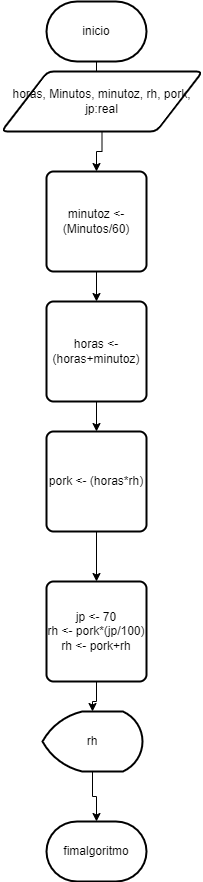

The diagram above was exported from draw.io. Its source (the exported page's mxGraphModel, read from the mxfile embedded in the PNG):
<mxGraphModel dx="1422" dy="737" grid="1" gridSize="10" guides="1" tooltips="1" connect="1" arrows="1" fold="1" page="1" pageScale="1" pageWidth="827" pageHeight="1169" math="0" shadow="0">
  <root>
    <mxCell id="0" />
    <mxCell id="1" parent="0" />
    <mxCell id="tO-WAKRyXOlGgA-Ew4Z5-4" value="" style="edgeStyle=orthogonalEdgeStyle;rounded=0;orthogonalLoop=1;jettySize=auto;html=1;" edge="1" parent="1" source="tO-WAKRyXOlGgA-Ew4Z5-1" target="tO-WAKRyXOlGgA-Ew4Z5-3">
      <mxGeometry relative="1" as="geometry" />
    </mxCell>
    <mxCell id="tO-WAKRyXOlGgA-Ew4Z5-1" value="inicio" style="strokeWidth=2;html=1;shape=mxgraph.flowchart.terminator;whiteSpace=wrap;" vertex="1" parent="1">
      <mxGeometry x="364" y="70" width="100" height="60" as="geometry" />
    </mxCell>
    <mxCell id="tO-WAKRyXOlGgA-Ew4Z5-2" value="fimalgoritmo" style="strokeWidth=2;html=1;shape=mxgraph.flowchart.terminator;whiteSpace=wrap;" vertex="1" parent="1">
      <mxGeometry x="364" y="890" width="100" height="60" as="geometry" />
    </mxCell>
    <mxCell id="tO-WAKRyXOlGgA-Ew4Z5-11" value="" style="edgeStyle=orthogonalEdgeStyle;rounded=0;orthogonalLoop=1;jettySize=auto;html=1;" edge="1" parent="1" source="tO-WAKRyXOlGgA-Ew4Z5-3" target="tO-WAKRyXOlGgA-Ew4Z5-6">
      <mxGeometry relative="1" as="geometry" />
    </mxCell>
    <mxCell id="tO-WAKRyXOlGgA-Ew4Z5-3" value="horas, Minutos, minutoz, rh, pork, jp:real" style="shape=parallelogram;html=1;strokeWidth=2;perimeter=parallelogramPerimeter;whiteSpace=wrap;rounded=1;arcSize=12;size=0.23;" vertex="1" parent="1">
      <mxGeometry x="319" y="140" width="201" height="60" as="geometry" />
    </mxCell>
    <mxCell id="tO-WAKRyXOlGgA-Ew4Z5-12" value="" style="edgeStyle=orthogonalEdgeStyle;rounded=0;orthogonalLoop=1;jettySize=auto;html=1;" edge="1" parent="1" source="tO-WAKRyXOlGgA-Ew4Z5-6" target="tO-WAKRyXOlGgA-Ew4Z5-7">
      <mxGeometry relative="1" as="geometry" />
    </mxCell>
    <mxCell id="tO-WAKRyXOlGgA-Ew4Z5-6" value="minutoz &amp;lt;- (Minutos/60)" style="rounded=1;whiteSpace=wrap;html=1;absoluteArcSize=1;arcSize=14;strokeWidth=2;" vertex="1" parent="1">
      <mxGeometry x="364" y="240" width="100" height="100" as="geometry" />
    </mxCell>
    <mxCell id="tO-WAKRyXOlGgA-Ew4Z5-13" value="" style="edgeStyle=orthogonalEdgeStyle;rounded=0;orthogonalLoop=1;jettySize=auto;html=1;" edge="1" parent="1" source="tO-WAKRyXOlGgA-Ew4Z5-7" target="tO-WAKRyXOlGgA-Ew4Z5-8">
      <mxGeometry relative="1" as="geometry" />
    </mxCell>
    <mxCell id="tO-WAKRyXOlGgA-Ew4Z5-7" value="horas &amp;lt;- (horas+minutoz)" style="rounded=1;whiteSpace=wrap;html=1;absoluteArcSize=1;arcSize=14;strokeWidth=2;" vertex="1" parent="1">
      <mxGeometry x="364" y="370" width="100" height="100" as="geometry" />
    </mxCell>
    <mxCell id="tO-WAKRyXOlGgA-Ew4Z5-14" value="" style="edgeStyle=orthogonalEdgeStyle;rounded=0;orthogonalLoop=1;jettySize=auto;html=1;entryX=0.5;entryY=0;entryDx=0;entryDy=0;" edge="1" parent="1" source="tO-WAKRyXOlGgA-Ew4Z5-8" target="tO-WAKRyXOlGgA-Ew4Z5-16">
      <mxGeometry relative="1" as="geometry">
        <mxPoint x="630" y="670" as="targetPoint" />
      </mxGeometry>
    </mxCell>
    <mxCell id="tO-WAKRyXOlGgA-Ew4Z5-8" value="pork &amp;lt;- (horas*rh)" style="rounded=1;whiteSpace=wrap;html=1;absoluteArcSize=1;arcSize=14;strokeWidth=2;" vertex="1" parent="1">
      <mxGeometry x="364" y="500" width="100" height="100" as="geometry" />
    </mxCell>
    <mxCell id="tO-WAKRyXOlGgA-Ew4Z5-18" value="" style="edgeStyle=orthogonalEdgeStyle;rounded=0;orthogonalLoop=1;jettySize=auto;html=1;" edge="1" parent="1" source="tO-WAKRyXOlGgA-Ew4Z5-16" target="tO-WAKRyXOlGgA-Ew4Z5-17">
      <mxGeometry relative="1" as="geometry" />
    </mxCell>
    <mxCell id="tO-WAKRyXOlGgA-Ew4Z5-16" value="&lt;div&gt;jp &amp;lt;- 70&lt;/div&gt;&lt;div&gt;rh &amp;lt;- pork*(jp/100)&lt;/div&gt;&lt;div&gt;rh &amp;lt;- pork+rh&lt;/div&gt;" style="rounded=1;whiteSpace=wrap;html=1;absoluteArcSize=1;arcSize=14;strokeWidth=2;" vertex="1" parent="1">
      <mxGeometry x="364" y="650" width="100" height="100" as="geometry" />
    </mxCell>
    <mxCell id="tO-WAKRyXOlGgA-Ew4Z5-19" value="" style="edgeStyle=orthogonalEdgeStyle;rounded=0;orthogonalLoop=1;jettySize=auto;html=1;" edge="1" parent="1" source="tO-WAKRyXOlGgA-Ew4Z5-17" target="tO-WAKRyXOlGgA-Ew4Z5-2">
      <mxGeometry relative="1" as="geometry" />
    </mxCell>
    <mxCell id="tO-WAKRyXOlGgA-Ew4Z5-17" value="rh" style="strokeWidth=2;html=1;shape=mxgraph.flowchart.display;whiteSpace=wrap;" vertex="1" parent="1">
      <mxGeometry x="360" y="780" width="100" height="60" as="geometry" />
    </mxCell>
  </root>
</mxGraphModel>